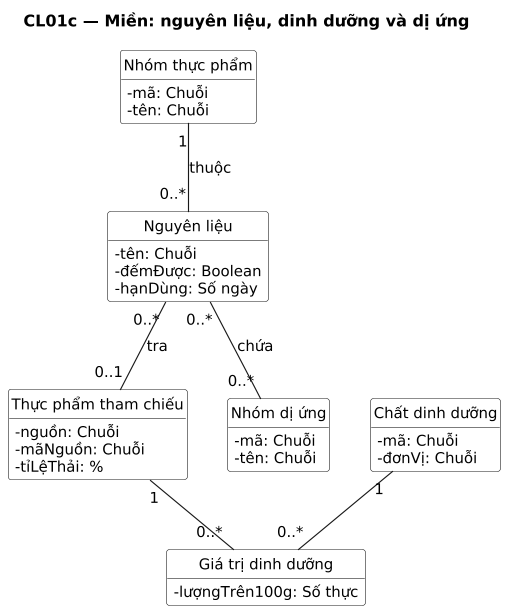

The diagram above was rendered by PlantUML. Its source (embedded in the PNG):
@startuml
title CL01c — Miền: nguyên liệu, dinh dưỡng và dị ứng
' Sinh từ docs/sad/tools/diagrams/model.py — sửa ở đó rồi chạy gen_puml.py, không sửa tay.
skinparam shadowing false
skinparam defaultFontName DejaVu Sans
skinparam defaultFontSize 13
skinparam dpi 110

hide circle
hide empty members
skinparam classAttributeIconSize 0
skinparam ClassBackgroundColor White

class "Nhóm thực phẩm" as NTP {
  -mã: Chuỗi
  -tên: Chuỗi
}
class "Nguyên liệu" as NL {
  -tên: Chuỗi
  -đếmĐược: Boolean
  -hạnDùng: Số ngày
}
class "Thực phẩm tham chiếu" as TP {
  -nguồn: Chuỗi
  -mãNguồn: Chuỗi
  -tỉLệThải: %
}
class "Chất dinh dưỡng" as CDD {
  -mã: Chuỗi
  -đơnVị: Chuỗi
}
class "Giá trị dinh dưỡng" as GT {
  -lượngTrên100g: Số thực
}
class "Nhóm dị ứng" as DU {
  -mã: Chuỗi
  -tên: Chuỗi
}

NTP "1" -- "0..*" NL : thuộc
NL "0..*" -- "0..1" TP : tra
TP "1" -- "0..*" GT
CDD "1" -- "0..*" GT
NL "0..*" -- "0..*" DU : chứa
@enduml